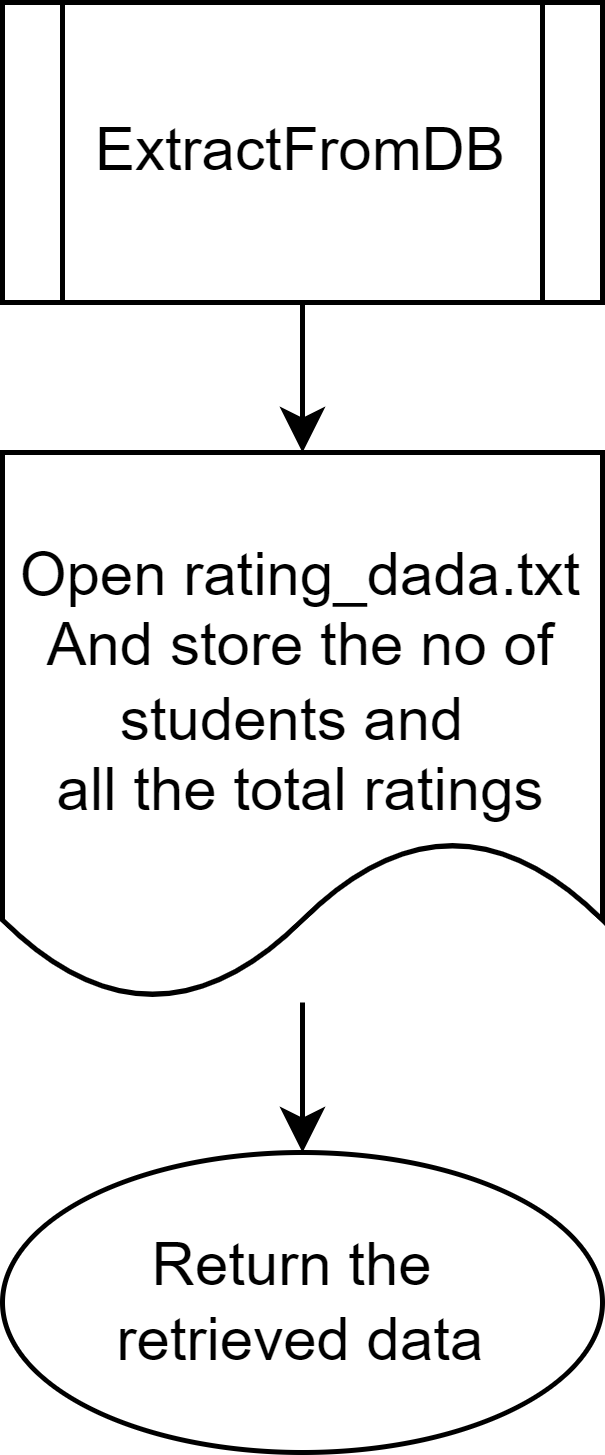

The diagram above was exported from draw.io. Its source (the exported page's mxGraphModel, read from the mxfile embedded in the PNG):
<mxGraphModel dx="645" dy="708" grid="1" gridSize="10" guides="1" tooltips="1" connect="1" arrows="1" fold="1" page="1" pageScale="1" pageWidth="850" pageHeight="1100" math="0" shadow="0">
  <root>
    <mxCell id="0" />
    <mxCell id="1" parent="0" />
    <mxCell id="8syxjLIzdkpNtJWywzJM-6" value="" style="edgeStyle=orthogonalEdgeStyle;rounded=0;orthogonalLoop=1;jettySize=auto;html=1;" edge="1" parent="1" source="8syxjLIzdkpNtJWywzJM-2" target="8syxjLIzdkpNtJWywzJM-5">
      <mxGeometry relative="1" as="geometry" />
    </mxCell>
    <mxCell id="8syxjLIzdkpNtJWywzJM-2" value="DisplayTeachersName" style="shape=process;whiteSpace=wrap;html=1;backgroundOutline=1;" vertex="1" parent="1">
      <mxGeometry x="345" y="10" width="160" height="60" as="geometry" />
    </mxCell>
    <mxCell id="8syxjLIzdkpNtJWywzJM-8" value="" style="edgeStyle=orthogonalEdgeStyle;rounded=0;orthogonalLoop=1;jettySize=auto;html=1;" edge="1" parent="1" source="8syxjLIzdkpNtJWywzJM-5" target="8syxjLIzdkpNtJWywzJM-7">
      <mxGeometry relative="1" as="geometry" />
    </mxCell>
    <mxCell id="8syxjLIzdkpNtJWywzJM-5" value="From array of TeachersName&lt;br&gt;print all the &lt;br&gt;teachers name" style="shape=parallelogram;perimeter=parallelogramPerimeter;whiteSpace=wrap;html=1;fixedSize=1;" vertex="1" parent="1">
      <mxGeometry x="350" y="110" width="150" height="70" as="geometry" />
    </mxCell>
    <mxCell id="8syxjLIzdkpNtJWywzJM-7" value="Stop" style="ellipse;whiteSpace=wrap;html=1;" vertex="1" parent="1">
      <mxGeometry x="365" y="220" width="120" height="60" as="geometry" />
    </mxCell>
  </root>
</mxGraphModel>